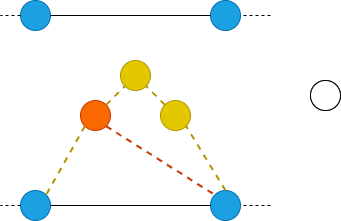

The diagram above was exported from draw.io. Its source (the exported page's mxGraphModel, read from the mxfile embedded in the PNG):
<mxGraphModel dx="1050" dy="717" grid="1" gridSize="10" guides="1" tooltips="1" connect="1" arrows="1" fold="1" page="1" pageScale="1" pageWidth="827" pageHeight="1169" math="0" shadow="0">
  <root>
    <mxCell id="q8LrW3kOcaGAhDfXPuHb-0" />
    <mxCell id="q8LrW3kOcaGAhDfXPuHb-1" parent="q8LrW3kOcaGAhDfXPuHb-0" />
    <mxCell id="q8LrW3kOcaGAhDfXPuHb-2" value="" style="ellipse;whiteSpace=wrap;html=1;aspect=fixed;fillColor=#1ba1e2;fontColor=#ffffff;strokeColor=#006EAF;" vertex="1" parent="q8LrW3kOcaGAhDfXPuHb-1">
      <mxGeometry x="250" y="370" width="30" height="30" as="geometry" />
    </mxCell>
    <mxCell id="q8LrW3kOcaGAhDfXPuHb-3" value="" style="ellipse;whiteSpace=wrap;html=1;aspect=fixed;fillColor=#1ba1e2;fontColor=#ffffff;strokeColor=#006EAF;" vertex="1" parent="q8LrW3kOcaGAhDfXPuHb-1">
      <mxGeometry x="440" y="370" width="30" height="30" as="geometry" />
    </mxCell>
    <mxCell id="q8LrW3kOcaGAhDfXPuHb-4" value="" style="endArrow=none;html=1;rounded=0;exitX=1;exitY=0.5;exitDx=0;exitDy=0;entryX=0;entryY=0.5;entryDx=0;entryDy=0;" edge="1" parent="q8LrW3kOcaGAhDfXPuHb-1" source="q8LrW3kOcaGAhDfXPuHb-2" target="q8LrW3kOcaGAhDfXPuHb-3">
      <mxGeometry width="50" height="50" relative="1" as="geometry">
        <mxPoint x="390" y="620" as="sourcePoint" />
        <mxPoint x="440" y="570" as="targetPoint" />
      </mxGeometry>
    </mxCell>
    <mxCell id="q8LrW3kOcaGAhDfXPuHb-5" value="" style="endArrow=none;dashed=1;html=1;rounded=0;exitX=0;exitY=0.5;exitDx=0;exitDy=0;" edge="1" parent="q8LrW3kOcaGAhDfXPuHb-1" source="q8LrW3kOcaGAhDfXPuHb-2">
      <mxGeometry width="50" height="50" relative="1" as="geometry">
        <mxPoint x="390" y="390" as="sourcePoint" />
        <mxPoint x="230" y="385" as="targetPoint" />
      </mxGeometry>
    </mxCell>
    <mxCell id="q8LrW3kOcaGAhDfXPuHb-6" value="" style="endArrow=none;dashed=1;html=1;rounded=0;entryX=1;entryY=0.5;entryDx=0;entryDy=0;" edge="1" parent="q8LrW3kOcaGAhDfXPuHb-1" target="q8LrW3kOcaGAhDfXPuHb-3">
      <mxGeometry width="50" height="50" relative="1" as="geometry">
        <mxPoint x="500" y="385" as="sourcePoint" />
        <mxPoint x="240" y="395" as="targetPoint" />
      </mxGeometry>
    </mxCell>
    <mxCell id="q8LrW3kOcaGAhDfXPuHb-7" value="" style="ellipse;whiteSpace=wrap;html=1;aspect=fixed;fillColor=#1ba1e2;fontColor=#ffffff;strokeColor=#006EAF;" vertex="1" parent="q8LrW3kOcaGAhDfXPuHb-1">
      <mxGeometry x="250" y="180" width="30" height="30" as="geometry" />
    </mxCell>
    <mxCell id="q8LrW3kOcaGAhDfXPuHb-8" value="" style="ellipse;whiteSpace=wrap;html=1;aspect=fixed;fillColor=#1ba1e2;fontColor=#ffffff;strokeColor=#006EAF;" vertex="1" parent="q8LrW3kOcaGAhDfXPuHb-1">
      <mxGeometry x="440" y="180" width="30" height="30" as="geometry" />
    </mxCell>
    <mxCell id="q8LrW3kOcaGAhDfXPuHb-9" value="" style="endArrow=none;html=1;rounded=0;exitX=1;exitY=0.5;exitDx=0;exitDy=0;entryX=0;entryY=0.5;entryDx=0;entryDy=0;" edge="1" parent="q8LrW3kOcaGAhDfXPuHb-1" source="q8LrW3kOcaGAhDfXPuHb-7" target="q8LrW3kOcaGAhDfXPuHb-8">
      <mxGeometry width="50" height="50" relative="1" as="geometry">
        <mxPoint x="390" y="430" as="sourcePoint" />
        <mxPoint x="440" y="380" as="targetPoint" />
      </mxGeometry>
    </mxCell>
    <mxCell id="q8LrW3kOcaGAhDfXPuHb-10" value="" style="endArrow=none;dashed=1;html=1;rounded=0;exitX=0;exitY=0.5;exitDx=0;exitDy=0;" edge="1" parent="q8LrW3kOcaGAhDfXPuHb-1" source="q8LrW3kOcaGAhDfXPuHb-7">
      <mxGeometry width="50" height="50" relative="1" as="geometry">
        <mxPoint x="390" y="200" as="sourcePoint" />
        <mxPoint x="230" y="195" as="targetPoint" />
      </mxGeometry>
    </mxCell>
    <mxCell id="q8LrW3kOcaGAhDfXPuHb-11" value="" style="endArrow=none;dashed=1;html=1;rounded=0;entryX=1;entryY=0.5;entryDx=0;entryDy=0;" edge="1" parent="q8LrW3kOcaGAhDfXPuHb-1" target="q8LrW3kOcaGAhDfXPuHb-8">
      <mxGeometry width="50" height="50" relative="1" as="geometry">
        <mxPoint x="500" y="195" as="sourcePoint" />
        <mxPoint x="240" y="205" as="targetPoint" />
      </mxGeometry>
    </mxCell>
    <mxCell id="q8LrW3kOcaGAhDfXPuHb-12" value="" style="ellipse;whiteSpace=wrap;html=1;aspect=fixed;fillColor=#e3c800;fontColor=#000000;strokeColor=#B09500;" vertex="1" parent="q8LrW3kOcaGAhDfXPuHb-1">
      <mxGeometry x="350" y="240" width="30" height="30" as="geometry" />
    </mxCell>
    <mxCell id="q8LrW3kOcaGAhDfXPuHb-13" value="" style="ellipse;whiteSpace=wrap;html=1;aspect=fixed;fillColor=#fa6800;fontColor=#000000;strokeColor=#C73500;" vertex="1" parent="q8LrW3kOcaGAhDfXPuHb-1">
      <mxGeometry x="310" y="280" width="30" height="30" as="geometry" />
    </mxCell>
    <mxCell id="q8LrW3kOcaGAhDfXPuHb-14" value="" style="ellipse;whiteSpace=wrap;html=1;aspect=fixed;fillColor=#e3c800;fontColor=#000000;strokeColor=#B09500;" vertex="1" parent="q8LrW3kOcaGAhDfXPuHb-1">
      <mxGeometry x="390" y="280" width="30" height="30" as="geometry" />
    </mxCell>
    <mxCell id="q8LrW3kOcaGAhDfXPuHb-15" value="" style="ellipse;whiteSpace=wrap;html=1;aspect=fixed;" vertex="1" parent="q8LrW3kOcaGAhDfXPuHb-1">
      <mxGeometry x="540" y="260" width="30" height="30" as="geometry" />
    </mxCell>
    <mxCell id="q8LrW3kOcaGAhDfXPuHb-16" value="" style="endArrow=none;dashed=1;html=1;strokeWidth=2;rounded=0;entryX=1;entryY=0;entryDx=0;entryDy=0;exitX=0;exitY=1;exitDx=0;exitDy=0;fillColor=#e3c800;strokeColor=#B09500;" edge="1" parent="q8LrW3kOcaGAhDfXPuHb-1" source="q8LrW3kOcaGAhDfXPuHb-13" target="q8LrW3kOcaGAhDfXPuHb-2">
      <mxGeometry width="50" height="50" relative="1" as="geometry">
        <mxPoint x="354" y="244" as="sourcePoint" />
        <mxPoint x="276" y="206" as="targetPoint" />
      </mxGeometry>
    </mxCell>
    <mxCell id="q8LrW3kOcaGAhDfXPuHb-17" value="" style="endArrow=none;dashed=1;html=1;strokeWidth=2;rounded=0;entryX=0;entryY=1;entryDx=0;entryDy=0;exitX=1;exitY=0;exitDx=0;exitDy=0;fillColor=#e3c800;strokeColor=#B09500;" edge="1" parent="q8LrW3kOcaGAhDfXPuHb-1" source="q8LrW3kOcaGAhDfXPuHb-13" target="q8LrW3kOcaGAhDfXPuHb-12">
      <mxGeometry width="50" height="50" relative="1" as="geometry">
        <mxPoint x="324" y="316" as="sourcePoint" />
        <mxPoint x="286" y="384" as="targetPoint" />
      </mxGeometry>
    </mxCell>
    <mxCell id="q8LrW3kOcaGAhDfXPuHb-18" value="" style="endArrow=none;dashed=1;html=1;strokeWidth=2;rounded=0;entryX=1;entryY=1;entryDx=0;entryDy=0;exitX=0;exitY=0;exitDx=0;exitDy=0;fillColor=#e3c800;strokeColor=#B09500;" edge="1" parent="q8LrW3kOcaGAhDfXPuHb-1" source="q8LrW3kOcaGAhDfXPuHb-14" target="q8LrW3kOcaGAhDfXPuHb-12">
      <mxGeometry width="50" height="50" relative="1" as="geometry">
        <mxPoint x="346" y="294" as="sourcePoint" />
        <mxPoint x="364" y="276" as="targetPoint" />
      </mxGeometry>
    </mxCell>
    <mxCell id="q8LrW3kOcaGAhDfXPuHb-20" value="" style="endArrow=none;dashed=1;html=1;strokeWidth=2;rounded=0;entryX=1;entryY=1;entryDx=0;entryDy=0;exitX=0.5;exitY=0;exitDx=0;exitDy=0;fillColor=#e3c800;strokeColor=#B09500;" edge="1" parent="q8LrW3kOcaGAhDfXPuHb-1" source="q8LrW3kOcaGAhDfXPuHb-3" target="q8LrW3kOcaGAhDfXPuHb-14">
      <mxGeometry width="50" height="50" relative="1" as="geometry">
        <mxPoint x="430" y="305" as="sourcePoint" />
        <mxPoint x="530" y="285" as="targetPoint" />
      </mxGeometry>
    </mxCell>
    <mxCell id="q8LrW3kOcaGAhDfXPuHb-21" value="" style="endArrow=none;dashed=1;html=1;strokeWidth=2;rounded=0;entryX=0;entryY=0;entryDx=0;entryDy=0;exitX=1;exitY=1;exitDx=0;exitDy=0;fillColor=#fa6800;strokeColor=#C73500;" edge="1" parent="q8LrW3kOcaGAhDfXPuHb-1" source="q8LrW3kOcaGAhDfXPuHb-13" target="q8LrW3kOcaGAhDfXPuHb-3">
      <mxGeometry width="50" height="50" relative="1" as="geometry">
        <mxPoint x="430" y="305" as="sourcePoint" />
        <mxPoint x="550" y="285" as="targetPoint" />
      </mxGeometry>
    </mxCell>
    <mxCell id="dSP7keHhy9gaYmz5j7DF-0" value="" style="ellipse;whiteSpace=wrap;html=1;aspect=fixed;" vertex="1" parent="q8LrW3kOcaGAhDfXPuHb-1">
      <mxGeometry x="540" y="260" width="30" height="30" as="geometry" />
    </mxCell>
  </root>
</mxGraphModel>